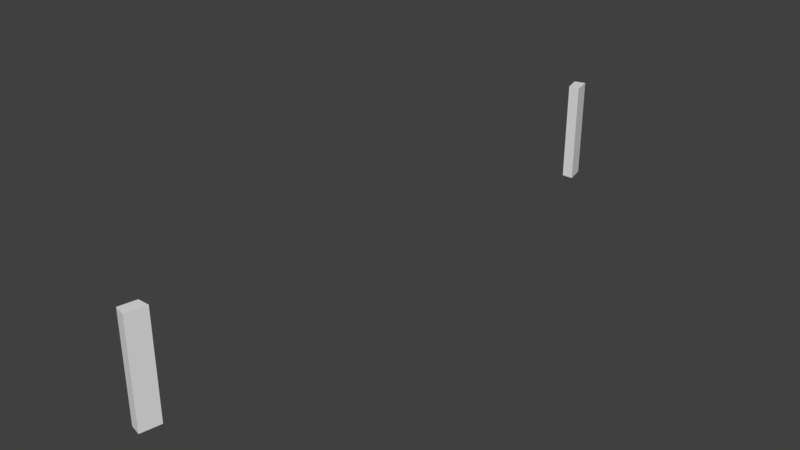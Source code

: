 # Source: Bridge60_lateral2.blend  (saved by Blender 2.78.0; exported with 4.5.12 LTS)
import bpy
from mathutils import Matrix  # noqa: F401  (used for matrix-valued properties, if any)

bpy.ops.wm.read_factory_settings(use_empty=True)
scene = bpy.context.scene
scene.name = 'Scene'

# ---- collections
col_collection_1 = bpy.data.collections.new('Collection 1'); scene.collection.children.link(col_collection_1)

# ---- materials (node trees are filled in below, after node groups)
mat_material_001 = bpy.data.materials.new('Material.001')
mat_material_001.alpha_threshold = 0.0
mat_material_001.use_transparent_shadow = False
mat_material_001.roughness = 0.5

# ---- material node trees

# ---- world
world_world = bpy.data.worlds.new('World'); scene.world = world_world
world_world.color = (0.05088, 0.05088, 0.05088)
world_world.use_sun_shadow = False
world_world.sun_shadow_jitter_overblur = 0.0
world_world.cycles.sampling_method = 'MANUAL'

# ---- meshes
me_cube_001 = bpy.data.meshes.new('Cube.001')
me_cube_001.from_pydata([(0.8122, -2.899, -3.576e-07), (0.7061, -2.87, 0.6133), (0.8122, -2.899, -3.219e-06), (0.7061, -2.87, 0.9844), (0.8122, -2.899, 0.9844), (0.7061, -2.87, 0.2737), (0.7061, -2.87, -3.219e-06), (0.7407, -2.712, 0.2737), (0.7407, -2.712, -3.219e-06), (0.7407, -2.712, 0.6133), (0.8506, -2.712, -3.576e-07), (0.8506, -2.712, -3.219e-06), (0.7407, -2.712, 0.9844), (0.8506, -2.712, 0.9844), (0.8506, -2.712, 0.3281), (0.8506, -2.712, 0.6563), (0.8122, -2.899, 0.3281), (0.8122, -2.899, 0.6563)], [], [(15, 17, 16, 14), (8, 6, 5, 7), (14, 10, 8, 7), (7, 5, 1, 9), (11, 2, 6, 8), (12, 3, 4, 13), (14, 16, 0, 10), (3, 12, 9, 1), (17, 4, 3, 1), (16, 17, 1, 5), (13, 15, 9, 12), (15, 14, 7, 9), (0, 16, 5, 6), (13, 4, 17, 15)])
me_cube_001.materials.append(mat_material_001)
me_cube_001.use_remesh_preserve_volume = False
me_cube_001.use_remesh_preserve_attributes = False
me_cube_001.use_mirror_vertex_groups = False
me_cube_001.update()

# ---- objects
ob_cube = bpy.data.objects.new('Cube', me_cube_001)

# ---- transforms, parenting, visibility, modifiers, constraints
ob_cube.location = (0.0, 0.0, 0.0)
ob_cube.lineart.crease_threshold = 0.0
_vg = ob_cube.vertex_groups.new(name='Group')
_m = ob_cube.modifiers.new('Mirror', 'MIRROR')
_m.use_axis = (False, True, False)
_m.use_clip = True

# ---- collection membership
col_collection_1.objects.link(ob_cube)

# ---- scene / render settings (as saved in the file)
scene.frame_start = 1; scene.frame_end = 250; scene.frame_set(0)
scene.render.engine = 'BLENDER_EEVEE_NEXT'
scene.render.resolution_percentage = 50
scene.render.dither_intensity = 0.0
scene.cycles.use_denoising = False
scene.cycles.samples = 128
scene.cycles.sampling_pattern = 'TABULATED_SOBOL'
scene.cycles.light_sampling_threshold = 0.0
scene.cycles.use_adaptive_sampling = False
scene.cycles.use_light_tree = False
scene.cycles.blur_glossy = 0.0
scene.cycles.sample_clamp_indirect = 0.0
scene.view_settings.view_transform = 'Standard'
bpy.context.view_layer.update()

# ---- added for rendering (the .blend has no active camera and no usable light): camera, sun
cam_auto = bpy.data.cameras.new('AutoCamera')
cam_auto.lens = 50.0
cam_auto.sensor_width = 36.0
cam_auto.clip_end = 1000.0
ob_auto_camera = bpy.data.objects.new('AutoCamera', cam_auto)
scene.collection.objects.link(ob_auto_camera)
ob_auto_camera.location = (6.22076, -6.53091, 4.84613)
ob_auto_camera.rotation_euler = (1.09748, -7.21219e-08, 0.694738)
scene.camera = ob_auto_camera
light_auto_sun = bpy.data.lights.new('AutoSun', 'SUN')
light_auto_sun.energy = 3.0
light_auto_sun.angle = 0.0523599
ob_auto_sun = bpy.data.objects.new('AutoSun', light_auto_sun)
scene.collection.objects.link(ob_auto_sun)
ob_auto_sun.rotation_euler = (0.872665, 0.174533, 0.523599)
bpy.context.view_layer.update()
